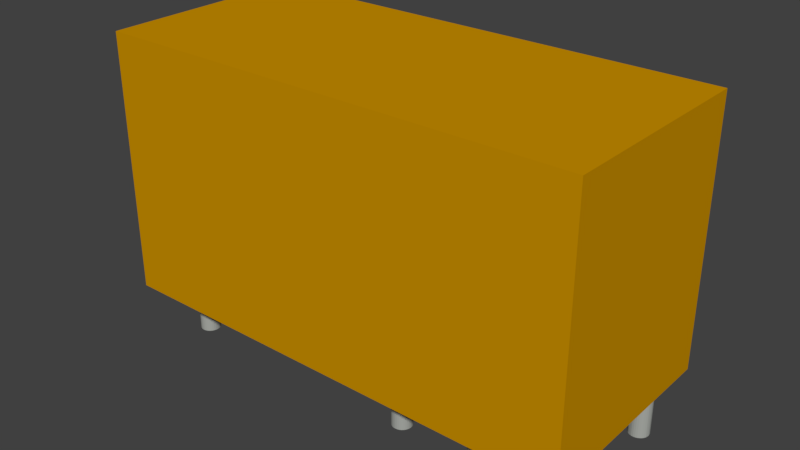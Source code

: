 # Source: RTE24024.blend  (saved by Blender 2.78.0; exported with 4.5.12 LTS)
import bpy
from mathutils import Matrix  # noqa: F401  (used for matrix-valued properties, if any)

bpy.ops.wm.read_factory_settings(use_empty=True)
scene = bpy.context.scene
scene.name = 'Scene'

# ---- collections
col_collection_1 = bpy.data.collections.new('Collection 1'); scene.collection.children.link(col_collection_1)

# ---- materials (node trees are filled in below, after node groups)
mat_relay_body = bpy.data.materials.new('Relay Body')
mat_relay_body.alpha_threshold = 0.0
mat_relay_body.use_transparent_shadow = False
mat_relay_body.diffuse_color = (0.5982, 0.281, 0.0, 1.0)
mat_relay_body.roughness = 0.5
mat_pins = bpy.data.materials.new('Pins')
mat_pins.alpha_threshold = 0.0
mat_pins.use_transparent_shadow = False
mat_pins.diffuse_color = (0.3916, 0.4064, 0.377, 1.0)
mat_pins.roughness = 0.5

# ---- material node trees

# ---- world
world_world = bpy.data.worlds.new('World'); scene.world = world_world
world_world.color = (0.05088, 0.05088, 0.05088)
world_world.use_sun_shadow = False
world_world.sun_shadow_jitter_overblur = 0.0
world_world.cycles.sampling_method = 'MANUAL'

# ---- meshes
me_cube_001 = bpy.data.meshes.new('Cube.001')
me_cube_001.from_pydata([(0.6952, -0.4961, -0.3949), (0.6952, -0.4961, 0.05096), (0.7032, -0.4979, -0.3949), (0.7032, -0.4979, 0.05096), (0.711, -0.5033, -0.3949), (0.711, -0.5033, 0.05096), (0.7182, -0.512, -0.3949), (0.7182, -0.512, 0.05096), (0.7244, -0.5237, -0.3949), (0.7244, -0.5237, 0.05096), (0.7296, -0.5381, -0.3949), (0.7296, -0.5381, 0.05096), (0.7334, -0.5544, -0.3949), (0.7334, -0.5544, 0.05096), (0.7358, -0.5721, -0.3949), (0.7358, -0.5721, 0.05096), (0.7366, -0.5906, -0.3949), (0.7366, -0.5906, 0.05096), (0.7358, -0.609, -0.3949), (0.7358, -0.609, 0.05096), (0.7334, -0.6267, -0.3949), (0.7334, -0.6267, 0.05096), (0.7296, -0.643, -0.3949), (0.7296, -0.643, 0.05096), (0.7244, -0.6574, -0.3949), (0.7244, -0.6574, 0.05096), (0.7182, -0.6691, -0.3949), (0.7182, -0.6691, 0.05096), (0.711, -0.6778, -0.3949), (0.711, -0.6778, 0.05096), (0.7032, -0.6832, -0.3949), (0.7032, -0.6832, 0.05096), (0.6952, -0.685, -0.3949), (0.6952, -0.685, 0.05096), (0.6871, -0.6832, -0.3949), (0.6871, -0.6832, 0.05096), (0.6793, -0.6778, -0.3949), (0.6793, -0.6778, 0.05096), (0.6722, -0.6691, -0.3949), (0.6722, -0.6691, 0.05096), (0.6659, -0.6574, -0.3949), (0.6659, -0.6574, 0.05096), (0.6608, -0.643, -0.3949), (0.6608, -0.643, 0.05096), (0.6569, -0.6267, -0.3949), (0.6569, -0.6267, 0.05096), (0.6546, -0.609, -0.3949), (0.6546, -0.609, 0.05096), (0.6538, -0.5906, -0.3949), (0.6538, -0.5906, 0.05096), (0.6546, -0.5721, -0.3949), (0.6546, -0.5721, 0.05096), (0.6569, -0.5544, -0.3949), (0.6569, -0.5544, 0.05096), (0.6608, -0.5381, -0.3949), (0.6608, -0.5381, 0.05096), (0.6659, -0.5237, -0.3949), (0.6659, -0.5237, 0.05096), (0.6722, -0.512, -0.3949), (0.6722, -0.512, 0.05096), (0.6793, -0.5033, -0.3949), (0.6793, -0.5033, 0.05096), (0.6871, -0.4979, -0.3949), (0.6871, -0.4979, 0.05096), (1.39, -0.4961, -0.3949), (1.39, -0.4961, 0.05096), (1.398, -0.4979, -0.3949), (1.398, -0.4979, 0.05096), (1.406, -0.5033, -0.3949), (1.406, -0.5033, 0.05096), (1.413, -0.512, -0.3949), (1.413, -0.512, 0.05096), (1.42, -0.5237, -0.3949), (1.42, -0.5237, 0.05096), (1.425, -0.5381, -0.3949), (1.425, -0.5381, 0.05096), (1.429, -0.5544, -0.3949), (1.429, -0.5544, 0.05096), (1.431, -0.5721, -0.3949), (1.431, -0.5721, 0.05096), (1.432, -0.5906, -0.3949), (1.432, -0.5906, 0.05096), (1.431, -0.609, -0.3949), (1.431, -0.609, 0.05096), (1.429, -0.6267, -0.3949), (1.429, -0.6267, 0.05096), (1.425, -0.643, -0.3949), (1.425, -0.643, 0.05096), (1.42, -0.6574, -0.3949), (1.42, -0.6574, 0.05096), (1.413, -0.6691, -0.3949), (1.413, -0.6691, 0.05096), (1.406, -0.6778, -0.3949), (1.406, -0.6778, 0.05096), (1.398, -0.6832, -0.3949), (1.398, -0.6832, 0.05096), (1.39, -0.685, -0.3949), (1.39, -0.685, 0.05096), (1.382, -0.6832, -0.3949), (1.382, -0.6832, 0.05096), (1.375, -0.6778, -0.3949), (1.375, -0.6778, 0.05096), (1.367, -0.6691, -0.3949), (1.367, -0.6691, 0.05096), (1.361, -0.6574, -0.3949), (1.361, -0.6574, 0.05096), (1.356, -0.643, -0.3949), (1.356, -0.643, 0.05096), (1.352, -0.6267, -0.3949), (1.352, -0.6267, 0.05096), (1.35, -0.609, -0.3949), (1.35, -0.609, 0.05096), (1.349, -0.5906, -0.3949), (1.349, -0.5906, 0.05096), (1.35, -0.5721, -0.3949), (1.35, -0.5721, 0.05096), (1.352, -0.5544, -0.3949), (1.352, -0.5544, 0.05096), (1.356, -0.5381, -0.3949), (1.356, -0.5381, 0.05096), (1.361, -0.5237, -0.3949), (1.361, -0.5237, 0.05096), (1.367, -0.512, -0.3949), (1.367, -0.512, 0.05096), (1.375, -0.5033, -0.3949), (1.375, -0.5033, 0.05096), (1.382, -0.4979, -0.3949), (1.382, -0.4979, 0.05096), (1.39, 0.685, -0.3949), (1.39, 0.685, 0.05096), (1.398, 0.6832, -0.3949), (1.398, 0.6832, 0.05096), (1.406, 0.6778, -0.3949), (1.406, 0.6778, 0.05096), (1.413, 0.6691, -0.3949), (1.413, 0.6691, 0.05096), (1.42, 0.6574, -0.3949), (1.42, 0.6574, 0.05096), (1.425, 0.643, -0.3949), (1.425, 0.643, 0.05096), (1.429, 0.6267, -0.3949), (1.429, 0.6267, 0.05096), (1.431, 0.609, -0.3949), (1.431, 0.609, 0.05096), (1.432, 0.5906, -0.3949), (1.432, 0.5906, 0.05096), (1.431, 0.5721, -0.3949), (1.431, 0.5721, 0.05096), (1.429, 0.5544, -0.3949), (1.429, 0.5544, 0.05096), (1.425, 0.5381, -0.3949), (1.425, 0.5381, 0.05096), (1.42, 0.5237, -0.3949), (1.42, 0.5237, 0.05096), (1.413, 0.512, -0.3949), (1.413, 0.512, 0.05096), (1.406, 0.5033, -0.3949), (1.406, 0.5033, 0.05096), (1.398, 0.4979, -0.3949), (1.398, 0.4979, 0.05096), (1.39, 0.4961, -0.3949), (1.39, 0.4961, 0.05096), (1.382, 0.4979, -0.3949), (1.382, 0.4979, 0.05096), (1.375, 0.5033, -0.3949), (1.375, 0.5033, 0.05096), (1.367, 0.512, -0.3949), (1.367, 0.512, 0.05096), (1.361, 0.5237, -0.3949), (1.361, 0.5237, 0.05096), (1.356, 0.5381, -0.3949), (1.356, 0.5381, 0.05096), (1.352, 0.5544, -0.3949), (1.352, 0.5544, 0.05096), (1.35, 0.5721, -0.3949), (1.35, 0.5721, 0.05096), (1.349, 0.5906, -0.3949), (1.349, 0.5906, 0.05096), (1.35, 0.609, -0.3949), (1.35, 0.609, 0.05096), (1.352, 0.6267, -0.3949), (1.352, 0.6267, 0.05096), (1.356, 0.643, -0.3949), (1.356, 0.643, 0.05096), (1.361, 0.6574, -0.3949), (1.361, 0.6574, 0.05096), (1.367, 0.6691, -0.3949), (1.367, 0.6691, 0.05096), (1.375, 0.6778, -0.3949), (1.375, 0.6778, 0.05096), (1.382, 0.6832, -0.3949), (1.382, 0.6832, 0.05096), (0.6952, 0.685, -0.3949), (0.6952, 0.685, 0.05096), (0.7032, 0.6832, -0.3949), (0.7032, 0.6832, 0.05096), (0.711, 0.6778, -0.3949), (0.711, 0.6778, 0.05096), (0.7182, 0.6691, -0.3949), (0.7182, 0.6691, 0.05096), (0.7244, 0.6574, -0.3949), (0.7244, 0.6574, 0.05096), (0.7296, 0.643, -0.3949), (0.7296, 0.643, 0.05096), (0.7334, 0.6267, -0.3949), (0.7334, 0.6267, 0.05096), (0.7358, 0.609, -0.3949), (0.7358, 0.609, 0.05096), (0.7366, 0.5906, -0.3949), (0.7366, 0.5906, 0.05096), (0.7358, 0.5721, -0.3949), (0.7358, 0.5721, 0.05096), (0.7334, 0.5544, -0.3949), (0.7334, 0.5544, 0.05096), (0.7296, 0.5381, -0.3949), (0.7296, 0.5381, 0.05096), (0.7244, 0.5237, -0.3949), (0.7244, 0.5237, 0.05096), (0.7182, 0.512, -0.3949), (0.7182, 0.512, 0.05096), (0.711, 0.5033, -0.3949), (0.711, 0.5033, 0.05096), (0.7032, 0.4979, -0.3949), (0.7032, 0.4979, 0.05096), (0.6952, 0.4961, -0.3949), (0.6952, 0.4961, 0.05096), (0.6871, 0.4979, -0.3949), (0.6871, 0.4979, 0.05096), (0.6793, 0.5033, -0.3949), (0.6793, 0.5033, 0.05096), (0.6722, 0.512, -0.3949), (0.6722, 0.512, 0.05096), (0.6659, 0.5237, -0.3949), (0.6659, 0.5237, 0.05096), (0.6608, 0.5381, -0.3949), (0.6608, 0.5381, 0.05096), (0.6569, 0.5544, -0.3949), (0.6569, 0.5544, 0.05096), (0.6546, 0.5721, -0.3949), (0.6546, 0.5721, 0.05096), (0.6538, 0.5906, -0.3949), (0.6538, 0.5906, 0.05096), (0.6546, 0.609, -0.3949), (0.6546, 0.609, 0.05096), (0.6569, 0.6267, -0.3949), (0.6569, 0.6267, 0.05096), (0.6608, 0.643, -0.3949), (0.6608, 0.643, 0.05096), (0.6659, 0.6574, -0.3949), (0.6659, 0.6574, 0.05096), (0.6722, 0.6691, -0.3949), (0.6722, 0.6691, 0.05096), (0.6793, 0.6778, -0.3949), (0.6793, 0.6778, 0.05096), (0.6871, 0.6832, -0.3949), (0.6871, 0.6832, 0.05096), (1.043, 0.685, -0.3949), (1.043, 0.685, 0.05096), (1.051, 0.6832, -0.3949), (1.051, 0.6832, 0.05096), (1.059, 0.6778, -0.3949), (1.059, 0.6778, 0.05096), (1.066, 0.6691, -0.3949), (1.066, 0.6691, 0.05096), (1.072, 0.6574, -0.3949), (1.072, 0.6574, 0.05096), (1.077, 0.643, -0.3949), (1.077, 0.643, 0.05096), (1.081, 0.6267, -0.3949), (1.081, 0.6267, 0.05096), (1.083, 0.609, -0.3949), (1.083, 0.609, 0.05096), (1.084, 0.5906, -0.3949), (1.084, 0.5906, 0.05096), (1.083, 0.5721, -0.3949), (1.083, 0.5721, 0.05096), (1.081, 0.5544, -0.3949), (1.081, 0.5544, 0.05096), (1.077, 0.5381, -0.3949), (1.077, 0.5381, 0.05096), (1.072, 0.5237, -0.3949), (1.072, 0.5237, 0.05096), (1.066, 0.512, -0.3949), (1.066, 0.512, 0.05096), (1.059, 0.5033, -0.3949), (1.059, 0.5033, 0.05096), (1.051, 0.4979, -0.3949), (1.051, 0.4979, 0.05096), (1.043, 0.4961, -0.3949), (1.043, 0.4961, 0.05096), (1.035, 0.4979, -0.3949), (1.035, 0.4979, 0.05096), (1.027, 0.5033, -0.3949), (1.027, 0.5033, 0.05096), (1.02, 0.512, -0.3949), (1.02, 0.512, 0.05096), (1.013, 0.5237, -0.3949), (1.013, 0.5237, 0.05096), (1.008, 0.5381, -0.3949), (1.008, 0.5381, 0.05096), (1.005, 0.5544, -0.3949), (1.005, 0.5544, 0.05096), (1.002, 0.5721, -0.3949), (1.002, 0.5721, 0.05096), (1.001, 0.5906, -0.3949), (1.001, 0.5906, 0.05096), (1.002, 0.609, -0.3949), (1.002, 0.609, 0.05096), (1.005, 0.6267, -0.3949), (1.005, 0.6267, 0.05096), (1.008, 0.643, -0.3949), (1.008, 0.643, 0.05096), (1.013, 0.6574, -0.3949), (1.013, 0.6574, 0.05096), (1.02, 0.6691, -0.3949), (1.02, 0.6691, 0.05096), (1.027, 0.6778, -0.3949), (1.027, 0.6778, 0.05096), (1.035, 0.6832, -0.3949), (1.035, 0.6832, 0.05096), (1.043, -0.4961, -0.3949), (1.043, -0.4961, 0.05096), (1.051, -0.4979, -0.3949), (1.051, -0.4979, 0.05096), (1.059, -0.5033, -0.3949), (1.059, -0.5033, 0.05096), (1.066, -0.512, -0.3949), (1.066, -0.512, 0.05096), (1.072, -0.5237, -0.3949), (1.072, -0.5237, 0.05096), (1.077, -0.5381, -0.3949), (1.077, -0.5381, 0.05096), (1.081, -0.5544, -0.3949), (1.081, -0.5544, 0.05096), (1.083, -0.5721, -0.3949), (1.083, -0.5721, 0.05096), (1.084, -0.5906, -0.3949), (1.084, -0.5906, 0.05096), (1.083, -0.609, -0.3949), (1.083, -0.609, 0.05096), (1.081, -0.6267, -0.3949), (1.081, -0.6267, 0.05096), (1.077, -0.643, -0.3949), (1.077, -0.643, 0.05096), (1.072, -0.6574, -0.3949), (1.072, -0.6574, 0.05096), (1.066, -0.6691, -0.3949), (1.066, -0.6691, 0.05096), (1.059, -0.6778, -0.3949), (1.059, -0.6778, 0.05096), (1.051, -0.6832, -0.3949), (1.051, -0.6832, 0.05096), (1.043, -0.685, -0.3949), (1.043, -0.685, 0.05096), (1.035, -0.6832, -0.3949), (1.035, -0.6832, 0.05096), (1.027, -0.6778, -0.3949), (1.027, -0.6778, 0.05096), (1.02, -0.6691, -0.3949), (1.02, -0.6691, 0.05096), (1.013, -0.6574, -0.3949), (1.013, -0.6574, 0.05096), (1.008, -0.643, -0.3949), (1.008, -0.643, 0.05096), (1.005, -0.6267, -0.3949), (1.005, -0.6267, 0.05096), (1.002, -0.609, -0.3949), (1.002, -0.609, 0.05096), (1.001, -0.5906, -0.3949), (1.001, -0.5906, 0.05096), (1.002, -0.5721, -0.3949), (1.002, -0.5721, 0.05096), (1.005, -0.5544, -0.3949), (1.005, -0.5544, 0.05096), (1.008, -0.5381, -0.3949), (1.008, -0.5381, 0.05096), (1.013, -0.5237, -0.3949), (1.013, -0.5237, 0.05096), (1.02, -0.512, -0.3949), (1.02, -0.512, 0.05096), (1.027, -0.5033, -0.3949), (1.027, -0.5033, 0.05096), (1.035, -0.4979, -0.3949), (1.035, -0.4979, 0.05096), (-0.3572, 0.685, -0.3949), (-0.3572, 0.685, 0.05096), (-0.3492, 0.6832, -0.3949), (-0.3492, 0.6832, 0.05096), (-0.3414, 0.6778, -0.3949), (-0.3414, 0.6778, 0.05096), (-0.3343, 0.6691, -0.3949), (-0.3343, 0.6691, 0.05096), (-0.328, 0.6574, -0.3949), (-0.328, 0.6574, 0.05096), (-0.3228, 0.643, -0.3949), (-0.3228, 0.643, 0.05096), (-0.319, 0.6267, -0.3949), (-0.319, 0.6267, 0.05096), (-0.3167, 0.609, -0.3949), (-0.3167, 0.609, 0.05096), (-0.3159, 0.5906, -0.3949), (-0.3159, 0.5906, 0.05096), (-0.3167, 0.5721, -0.3949), (-0.3167, 0.5721, 0.05096), (-0.319, 0.5544, -0.3949), (-0.319, 0.5544, 0.05096), (-0.3228, 0.5381, -0.3949), (-0.3228, 0.5381, 0.05096), (-0.328, 0.5237, -0.3949), (-0.328, 0.5237, 0.05096), (-0.3343, 0.512, -0.3949), (-0.3343, 0.512, 0.05096), (-0.3414, 0.5033, -0.3949), (-0.3414, 0.5033, 0.05096), (-0.3492, 0.4979, -0.3949), (-0.3492, 0.4979, 0.05096), (-0.3572, 0.4961, -0.3949), (-0.3572, 0.4961, 0.05096), (-0.3653, 0.4979, -0.3949), (-0.3653, 0.4979, 0.05096), (-0.3731, 0.5033, -0.3949), (-0.3731, 0.5033, 0.05096), (-0.3802, 0.512, -0.3949), (-0.3802, 0.512, 0.05096), (-0.3865, 0.5237, -0.3949), (-0.3865, 0.5237, 0.05096), (-0.3916, 0.5381, -0.3949), (-0.3916, 0.5381, 0.05096), (-0.3955, 0.5544, -0.3949), (-0.3955, 0.5544, 0.05096), (-0.3978, 0.5721, -0.3949), (-0.3978, 0.5721, 0.05096), (-0.3986, 0.5906, -0.3949), (-0.3986, 0.5906, 0.05096), (-0.3978, 0.609, -0.3949), (-0.3978, 0.609, 0.05096), (-0.3955, 0.6267, -0.3949), (-0.3955, 0.6267, 0.05096), (-0.3916, 0.643, -0.3949), (-0.3916, 0.643, 0.05096), (-0.3865, 0.6574, -0.3949), (-0.3865, 0.6574, 0.05096), (-0.3802, 0.6691, -0.3949), (-0.3802, 0.6691, 0.05096), (-0.3731, 0.6778, -0.3949), (-0.3731, 0.6778, 0.05096), (-0.3653, 0.6832, -0.3949), (-0.3653, 0.6832, 0.05096), (-0.3572, -0.4961, -0.3949), (-0.3572, -0.4961, 0.05096), (-0.3492, -0.4979, -0.3949), (-0.3492, -0.4979, 0.05096), (-0.3414, -0.5033, -0.3949), (-0.3414, -0.5033, 0.05096), (-0.3343, -0.512, -0.3949), (-0.3343, -0.512, 0.05096), (-0.328, -0.5237, -0.3949), (-0.328, -0.5237, 0.05096), (-0.3228, -0.5381, -0.3949), (-0.3228, -0.5381, 0.05096), (-0.319, -0.5544, -0.3949), (-0.319, -0.5544, 0.05096), (-0.3167, -0.5721, -0.3949), (-0.3167, -0.5721, 0.05096), (-0.3159, -0.5906, -0.3949), (-0.3159, -0.5906, 0.05096), (-0.3167, -0.609, -0.3949), (-0.3167, -0.609, 0.05096), (-0.319, -0.6267, -0.3949), (-0.319, -0.6267, 0.05096), (-0.3228, -0.643, -0.3949), (-0.3228, -0.643, 0.05096), (-0.328, -0.6574, -0.3949), (-0.328, -0.6574, 0.05096), (-0.3343, -0.6691, -0.3949), (-0.3343, -0.6691, 0.05096), (-0.3414, -0.6778, -0.3949), (-0.3414, -0.6778, 0.05096), (-0.3492, -0.6832, -0.3949), (-0.3492, -0.6832, 0.05096), (-0.3572, -0.685, -0.3949), (-0.3572, -0.685, 0.05096), (-0.3653, -0.6832, -0.3949), (-0.3653, -0.6832, 0.05096), (-0.3731, -0.6778, -0.3949), (-0.3731, -0.6778, 0.05096), (-0.3802, -0.6691, -0.3949), (-0.3802, -0.6691, 0.05096), (-0.3865, -0.6574, -0.3949), (-0.3865, -0.6574, 0.05096), (-0.3916, -0.643, -0.3949), (-0.3916, -0.643, 0.05096), (-0.3955, -0.6267, -0.3949), (-0.3955, -0.6267, 0.05096), (-0.3978, -0.609, -0.3949), (-0.3978, -0.609, 0.05096), (-0.3986, -0.5906, -0.3949), (-0.3986, -0.5906, 0.05096), (-0.3978, -0.5721, -0.3949), (-0.3978, -0.5721, 0.05096), (-0.3955, -0.5544, -0.3949), (-0.3955, -0.5544, 0.05096), (-0.3916, -0.5381, -0.3949), (-0.3916, -0.5381, 0.05096), (-0.3865, -0.5237, -0.3949), (-0.3865, -0.5237, 0.05096), (-0.3802, -0.512, -0.3949), (-0.3802, -0.512, 0.05096), (-0.3731, -0.5033, -0.3949), (-0.3731, -0.5033, 0.05096), (-0.3653, -0.4979, -0.3949), (-0.3653, -0.4979, 0.05096), (-0.531, -1.0, 0.0), (-0.531, -1.0, 2.0), (-0.531, 1.0, 0.0), (-0.531, 1.0, 2.0), (1.469, -1.0, 0.0), (1.469, -1.0, 2.0), (1.469, 1.0, 0.0), (1.469, 1.0, 2.0)], [], [(0, 1, 3, 2), (2, 3, 5, 4), (4, 5, 7, 6), (6, 7, 9, 8), (8, 9, 11, 10), (10, 11, 13, 12), (12, 13, 15, 14), (14, 15, 17, 16), (16, 17, 19, 18), (18, 19, 21, 20), (20, 21, 23, 22), (22, 23, 25, 24), (24, 25, 27, 26), (26, 27, 29, 28), (28, 29, 31, 30), (30, 31, 33, 32), (32, 33, 35, 34), (34, 35, 37, 36), (36, 37, 39, 38), (38, 39, 41, 40), (40, 41, 43, 42), (42, 43, 45, 44), (44, 45, 47, 46), (46, 47, 49, 48), (48, 49, 51, 50), (50, 51, 53, 52), (52, 53, 55, 54), (54, 55, 57, 56), (56, 57, 59, 58), (58, 59, 61, 60), (3, 1, 63, 61, 59, 57, 55, 53, 51, 49, 47, 45, 43, 41, 39, 37, 35, 33, 31, 29, 27, 25, 23, 21, 19, 17, 15, 13, 11, 9, 7, 5), (60, 61, 63, 62), (62, 63, 1, 0), (0, 2, 4, 6, 8, 10, 12, 14, 16, 18, 20, 22, 24, 26, 28, 30, 32, 34, 36, 38, 40, 42, 44, 46, 48, 50, 52, 54, 56, 58, 60, 62), (64, 65, 67, 66), (66, 67, 69, 68), (68, 69, 71, 70), (70, 71, 73, 72), (72, 73, 75, 74), (74, 75, 77, 76), (76, 77, 79, 78), (78, 79, 81, 80), (80, 81, 83, 82), (82, 83, 85, 84), (84, 85, 87, 86), (86, 87, 89, 88), (88, 89, 91, 90), (90, 91, 93, 92), (92, 93, 95, 94), (94, 95, 97, 96), (96, 97, 99, 98), (98, 99, 101, 100), (100, 101, 103, 102), (102, 103, 105, 104), (104, 105, 107, 106), (106, 107, 109, 108), (108, 109, 111, 110), (110, 111, 113, 112), (112, 113, 115, 114), (114, 115, 117, 116), (116, 117, 119, 118), (118, 119, 121, 120), (120, 121, 123, 122), (122, 123, 125, 124), (67, 65, 127, 125, 123, 121, 119, 117, 115, 113, 111, 109, 107, 105, 103, 101, 99, 97, 95, 93, 91, 89, 87, 85, 83, 81, 79, 77, 75, 73, 71, 69), (124, 125, 127, 126), (126, 127, 65, 64), (64, 66, 68, 70, 72, 74, 76, 78, 80, 82, 84, 86, 88, 90, 92, 94, 96, 98, 100, 102, 104, 106, 108, 110, 112, 114, 116, 118, 120, 122, 124, 126), (128, 129, 131, 130), (130, 131, 133, 132), (132, 133, 135, 134), (134, 135, 137, 136), (136, 137, 139, 138), (138, 139, 141, 140), (140, 141, 143, 142), (142, 143, 145, 144), (144, 145, 147, 146), (146, 147, 149, 148), (148, 149, 151, 150), (150, 151, 153, 152), (152, 153, 155, 154), (154, 155, 157, 156), (156, 157, 159, 158), (158, 159, 161, 160), (160, 161, 163, 162), (162, 163, 165, 164), (164, 165, 167, 166), (166, 167, 169, 168), (168, 169, 171, 170), (170, 171, 173, 172), (172, 173, 175, 174), (174, 175, 177, 176), (176, 177, 179, 178), (178, 179, 181, 180), (180, 181, 183, 182), (182, 183, 185, 184), (184, 185, 187, 186), (186, 187, 189, 188), (131, 129, 191, 189, 187, 185, 183, 181, 179, 177, 175, 173, 171, 169, 167, 165, 163, 161, 159, 157, 155, 153, 151, 149, 147, 145, 143, 141, 139, 137, 135, 133), (188, 189, 191, 190), (190, 191, 129, 128), (128, 130, 132, 134, 136, 138, 140, 142, 144, 146, 148, 150, 152, 154, 156, 158, 160, 162, 164, 166, 168, 170, 172, 174, 176, 178, 180, 182, 184, 186, 188, 190), (192, 193, 195, 194), (194, 195, 197, 196), (196, 197, 199, 198), (198, 199, 201, 200), (200, 201, 203, 202), (202, 203, 205, 204), (204, 205, 207, 206), (206, 207, 209, 208), (208, 209, 211, 210), (210, 211, 213, 212), (212, 213, 215, 214), (214, 215, 217, 216), (216, 217, 219, 218), (218, 219, 221, 220), (220, 221, 223, 222), (222, 223, 225, 224), (224, 225, 227, 226), (226, 227, 229, 228), (228, 229, 231, 230), (230, 231, 233, 232), (232, 233, 235, 234), (234, 235, 237, 236), (236, 237, 239, 238), (238, 239, 241, 240), (240, 241, 243, 242), (242, 243, 245, 244), (244, 245, 247, 246), (246, 247, 249, 248), (248, 249, 251, 250), (250, 251, 253, 252), (195, 193, 255, 253, 251, 249, 247, 245, 243, 241, 239, 237, 235, 233, 231, 229, 227, 225, 223, 221, 219, 217, 215, 213, 211, 209, 207, 205, 203, 201, 199, 197), (252, 253, 255, 254), (254, 255, 193, 192), (192, 194, 196, 198, 200, 202, 204, 206, 208, 210, 212, 214, 216, 218, 220, 222, 224, 226, 228, 230, 232, 234, 236, 238, 240, 242, 244, 246, 248, 250, 252, 254), (256, 257, 259, 258), (258, 259, 261, 260), (260, 261, 263, 262), (262, 263, 265, 264), (264, 265, 267, 266), (266, 267, 269, 268), (268, 269, 271, 270), (270, 271, 273, 272), (272, 273, 275, 274), (274, 275, 277, 276), (276, 277, 279, 278), (278, 279, 281, 280), (280, 281, 283, 282), (282, 283, 285, 284), (284, 285, 287, 286), (286, 287, 289, 288), (288, 289, 291, 290), (290, 291, 293, 292), (292, 293, 295, 294), (294, 295, 297, 296), (296, 297, 299, 298), (298, 299, 301, 300), (300, 301, 303, 302), (302, 303, 305, 304), (304, 305, 307, 306), (306, 307, 309, 308), (308, 309, 311, 310), (310, 311, 313, 312), (312, 313, 315, 314), (314, 315, 317, 316), (259, 257, 319, 317, 315, 313, 311, 309, 307, 305, 303, 301, 299, 297, 295, 293, 291, 289, 287, 285, 283, 281, 279, 277, 275, 273, 271, 269, 267, 265, 263, 261), (316, 317, 319, 318), (318, 319, 257, 256), (256, 258, 260, 262, 264, 266, 268, 270, 272, 274, 276, 278, 280, 282, 284, 286, 288, 290, 292, 294, 296, 298, 300, 302, 304, 306, 308, 310, 312, 314, 316, 318), (320, 321, 323, 322), (322, 323, 325, 324), (324, 325, 327, 326), (326, 327, 329, 328), (328, 329, 331, 330), (330, 331, 333, 332), (332, 333, 335, 334), (334, 335, 337, 336), (336, 337, 339, 338), (338, 339, 341, 340), (340, 341, 343, 342), (342, 343, 345, 344), (344, 345, 347, 346), (346, 347, 349, 348), (348, 349, 351, 350), (350, 351, 353, 352), (352, 353, 355, 354), (354, 355, 357, 356), (356, 357, 359, 358), (358, 359, 361, 360), (360, 361, 363, 362), (362, 363, 365, 364), (364, 365, 367, 366), (366, 367, 369, 368), (368, 369, 371, 370), (370, 371, 373, 372), (372, 373, 375, 374), (374, 375, 377, 376), (376, 377, 379, 378), (378, 379, 381, 380), (323, 321, 383, 381, 379, 377, 375, 373, 371, 369, 367, 365, 363, 361, 359, 357, 355, 353, 351, 349, 347, 345, 343, 341, 339, 337, 335, 333, 331, 329, 327, 325), (380, 381, 383, 382), (382, 383, 321, 320), (320, 322, 324, 326, 328, 330, 332, 334, 336, 338, 340, 342, 344, 346, 348, 350, 352, 354, 356, 358, 360, 362, 364, 366, 368, 370, 372, 374, 376, 378, 380, 382), (384, 385, 387, 386), (386, 387, 389, 388), (388, 389, 391, 390), (390, 391, 393, 392), (392, 393, 395, 394), (394, 395, 397, 396), (396, 397, 399, 398), (398, 399, 401, 400), (400, 401, 403, 402), (402, 403, 405, 404), (404, 405, 407, 406), (406, 407, 409, 408), (408, 409, 411, 410), (410, 411, 413, 412), (412, 413, 415, 414), (414, 415, 417, 416), (416, 417, 419, 418), (418, 419, 421, 420), (420, 421, 423, 422), (422, 423, 425, 424), (424, 425, 427, 426), (426, 427, 429, 428), (428, 429, 431, 430), (430, 431, 433, 432), (432, 433, 435, 434), (434, 435, 437, 436), (436, 437, 439, 438), (438, 439, 441, 440), (440, 441, 443, 442), (442, 443, 445, 444), (387, 385, 447, 445, 443, 441, 439, 437, 435, 433, 431, 429, 427, 425, 423, 421, 419, 417, 415, 413, 411, 409, 407, 405, 403, 401, 399, 397, 395, 393, 391, 389), (444, 445, 447, 446), (446, 447, 385, 384), (384, 386, 388, 390, 392, 394, 396, 398, 400, 402, 404, 406, 408, 410, 412, 414, 416, 418, 420, 422, 424, 426, 428, 430, 432, 434, 436, 438, 440, 442, 444, 446), (448, 449, 451, 450), (450, 451, 453, 452), (452, 453, 455, 454), (454, 455, 457, 456), (456, 457, 459, 458), (458, 459, 461, 460), (460, 461, 463, 462), (462, 463, 465, 464), (464, 465, 467, 466), (466, 467, 469, 468), (468, 469, 471, 470), (470, 471, 473, 472), (472, 473, 475, 474), (474, 475, 477, 476), (476, 477, 479, 478), (478, 479, 481, 480), (480, 481, 483, 482), (482, 483, 485, 484), (484, 485, 487, 486), (486, 487, 489, 488), (488, 489, 491, 490), (490, 491, 493, 492), (492, 493, 495, 494), (494, 495, 497, 496), (496, 497, 499, 498), (498, 499, 501, 500), (500, 501, 503, 502), (502, 503, 505, 504), (504, 505, 507, 506), (506, 507, 509, 508), (451, 449, 511, 509, 507, 505, 503, 501, 499, 497, 495, 493, 491, 489, 487, 485, 483, 481, 479, 477, 475, 473, 471, 469, 467, 465, 463, 461, 459, 457, 455, 453), (508, 509, 511, 510), (510, 511, 449, 448), (448, 450, 452, 454, 456, 458, 460, 462, 464, 466, 468, 470, 472, 474, 476, 478, 480, 482, 484, 486, 488, 490, 492, 494, 496, 498, 500, 502, 504, 506, 508, 510), (512, 513, 515, 514), (514, 515, 519, 518), (518, 519, 517, 516), (516, 517, 513, 512), (514, 518, 516, 512), (519, 515, 513, 517)])
me_cube_001.polygons.foreach_set('material_index', [1, 1, 1, 1, 1, 1, 1, 1, 1, 1, 1, 1, 1, 1, 1, 1, 1, 1, 1, 1, 1, 1, 1, 1, 1, 1, 1, 1, 1, 1, 1, 1, 1, 1, 1, 1, 1, 1, 1, 1, 1, 1, 1, 1, 1, 1, 1, 1, 1, 1, 1, 1, 1, 1, 1, 1, 1, 1, 1, 1, 1, 1, 1, 1, 1, 1, 1, 1, 1, 1, 1, 1, 1, 1, 1, 1, 1, 1, 1, 1, 1, 1, 1, 1, 1, 1, 1, 1, 1, 1, 1, 1, 1, 1, 1, 1, 1, 1, 1, 1, 1, 1, 1, 1, 1, 1, 1, 1, 1, 1, 1, 1, 1, 1, 1, 1, 1, 1, 1, 1, 1, 1, 1, 1, 1, 1, 1, 1, 1, 1, 1, 1, 1, 1, 1, 1, 1, 1, 1, 1, 1, 1, 1, 1, 1, 1, 1, 1, 1, 1, 1, 1, 1, 1, 1, 1, 1, 1, 1, 1, 1, 1, 1, 1, 1, 1, 1, 1, 1, 1, 1, 1, 1, 1, 1, 1, 1, 1, 1, 1, 1, 1, 1, 1, 1, 1, 1, 1, 1, 1, 1, 1, 1, 1, 1, 1, 1, 1, 1, 1, 1, 1, 1, 1, 1, 1, 1, 1, 1, 1, 1, 1, 1, 1, 1, 1, 1, 1, 1, 1, 1, 1, 1, 1, 1, 1, 1, 1, 1, 1, 1, 1, 1, 1, 1, 1, 1, 1, 1, 1, 1, 1, 1, 1, 1, 1, 1, 1, 1, 1, 1, 1, 1, 1, 1, 1, 1, 1, 1, 1, 1, 1, 1, 1, 1, 1, 1, 1, 1, 1, 1, 1, 0, 0, 0, 0, 0, 0])
me_cube_001.materials.append(mat_relay_body)
me_cube_001.materials.append(mat_pins)
me_cube_001.use_remesh_preserve_volume = False
me_cube_001.use_remesh_preserve_attributes = False
me_cube_001.use_mirror_vertex_groups = False
me_cube_001.update()

# ---- objects
ob_cube = bpy.data.objects.new('Cube', me_cube_001)

# ---- transforms, parenting, visibility, modifiers, constraints
ob_cube.location = (0.0, 0.0, 0.0)
ob_cube.scale = (14.5, 6.35, 7.85)
ob_cube.lineart.crease_threshold = 0.0

# ---- collection membership
col_collection_1.objects.link(ob_cube)

# ---- scene / render settings (as saved in the file)
scene.frame_start = 1; scene.frame_end = 250; scene.frame_set(1)
scene.render.engine = 'BLENDER_EEVEE_NEXT'
scene.render.resolution_percentage = 50
scene.render.dither_intensity = 0.0
scene.cycles.use_denoising = False
scene.cycles.samples = 128
scene.cycles.sampling_pattern = 'TABULATED_SOBOL'
scene.cycles.light_sampling_threshold = 0.0
scene.cycles.use_adaptive_sampling = False
scene.cycles.use_light_tree = False
scene.cycles.blur_glossy = 0.0
scene.cycles.sample_clamp_indirect = 0.0
scene.view_settings.view_transform = 'Standard'
bpy.context.view_layer.update()

# ---- added for rendering (the .blend has no active camera and no usable light): camera, sun
cam_auto = bpy.data.cameras.new('AutoCamera')
cam_auto.lens = 50.0
cam_auto.sensor_width = 36.0
cam_auto.clip_end = 1000.0
ob_auto_camera = bpy.data.objects.new('AutoCamera', cam_auto)
scene.collection.objects.link(ob_auto_camera)
ob_auto_camera.location = (40.867, -40.8804, 33.5536)
ob_auto_camera.rotation_euler = (1.09748, -7.21219e-08, 0.694738)
scene.camera = ob_auto_camera
light_auto_sun = bpy.data.lights.new('AutoSun', 'SUN')
light_auto_sun.energy = 3.0
light_auto_sun.angle = 0.0523599
ob_auto_sun = bpy.data.objects.new('AutoSun', light_auto_sun)
scene.collection.objects.link(ob_auto_sun)
ob_auto_sun.rotation_euler = (0.872665, 0.174533, 0.523599)
bpy.context.view_layer.update()
